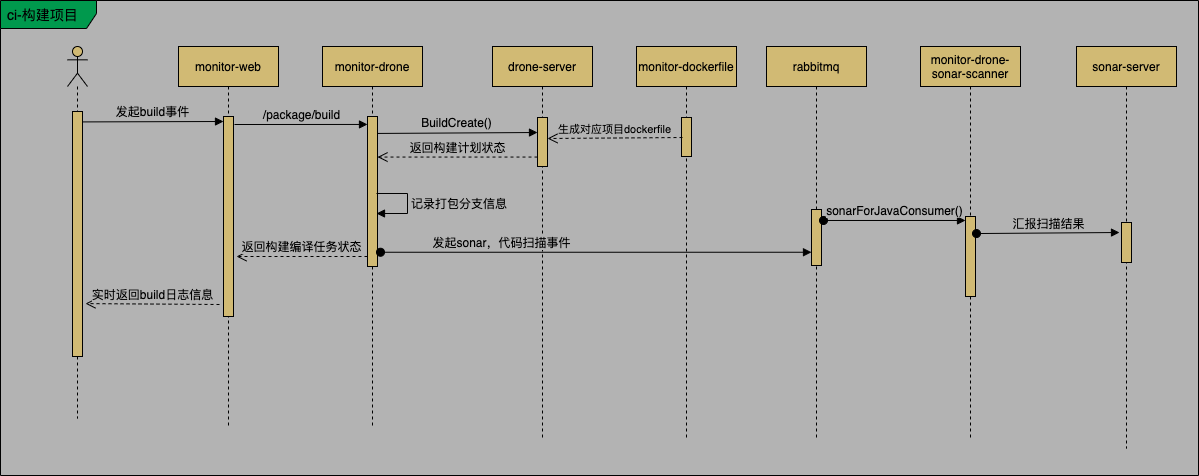

The diagram above was exported from draw.io. Its source (the exported page's mxGraphModel, read from the mxfile embedded in the PNG):
<mxGraphModel dx="1073" dy="542" grid="1" gridSize="10" guides="1" tooltips="1" connect="1" arrows="1" fold="1" page="0" pageScale="1" pageWidth="827" pageHeight="1169" background="none" math="0" shadow="1">
  <root>
    <mxCell id="0" />
    <mxCell id="1" parent="0" />
    <mxCell id="337" value="&lt;font color=&quot;#000000&quot; style=&quot;font-size: 14px&quot;&gt;ci-构建项目&lt;/font&gt;" style="shape=umlFrame;whiteSpace=wrap;html=1;width=96;height=28;boundedLbl=1;verticalAlign=middle;align=left;spacingLeft=5;shadow=0;strokeColor=#000000;swimlaneFillColor=#B3B3B3;fillColor=#00994D;" parent="1" vertex="1">
      <mxGeometry x="-36" y="32" width="1198" height="475" as="geometry" />
    </mxCell>
    <mxCell id="259" value="&lt;font color=&quot;#000000&quot;&gt;monitor-web&lt;/font&gt;" style="shape=umlLifeline;perimeter=lifelinePerimeter;whiteSpace=wrap;html=1;container=1;collapsible=0;recursiveResize=0;outlineConnect=0;fillColor=#D1BA74;strokeColor=#000000;" parent="1" vertex="1">
      <mxGeometry x="142" y="78" width="100" height="382" as="geometry" />
    </mxCell>
    <mxCell id="269" value="" style="html=1;points=[];perimeter=orthogonalPerimeter;fillColor=#D1BA74;strokeColor=#000000;" parent="259" vertex="1">
      <mxGeometry x="45" y="70" width="10" height="200" as="geometry" />
    </mxCell>
    <mxCell id="262" value="&lt;font color=&quot;#000000&quot;&gt;monitor-drone&lt;/font&gt;" style="shape=umlLifeline;perimeter=lifelinePerimeter;whiteSpace=wrap;html=1;container=1;collapsible=0;recursiveResize=0;outlineConnect=0;fillColor=#D1BA74;strokeColor=#000000;" parent="1" vertex="1">
      <mxGeometry x="286" y="78" width="100" height="382" as="geometry" />
    </mxCell>
    <mxCell id="263" value="" style="html=1;points=[];perimeter=orthogonalPerimeter;fillColor=#D1BA74;strokeColor=#000000;" parent="262" vertex="1">
      <mxGeometry x="45" y="70" width="10" height="150" as="geometry" />
    </mxCell>
    <mxCell id="277" value="&lt;font style=&quot;font-size: 12px ; background-color: rgb(179 , 179 , 179)&quot; color=&quot;#000000&quot;&gt;记录打包分支信息&lt;/font&gt;" style="edgeStyle=orthogonalEdgeStyle;html=1;align=left;spacingLeft=2;endArrow=block;rounded=0;strokeColor=#000000;" parent="262" edge="1">
      <mxGeometry relative="1" as="geometry">
        <mxPoint x="54" y="147" as="sourcePoint" />
        <Array as="points">
          <mxPoint x="55" y="147" />
          <mxPoint x="85" y="147" />
          <mxPoint x="85" y="167" />
        </Array>
        <mxPoint x="54" y="167" as="targetPoint" />
      </mxGeometry>
    </mxCell>
    <mxCell id="270" value="&lt;font style=&quot;font-size: 12px ; background-color: rgb(179 , 179 , 179)&quot; color=&quot;#000000&quot;&gt;发起build事件&lt;/font&gt;" style="html=1;verticalAlign=bottom;endArrow=block;entryX=0;entryY=0;exitX=0.9;exitY=0.002;exitDx=0;exitDy=0;exitPerimeter=0;fillColor=#999900;strokeColor=#000000;" parent="1" edge="1">
      <mxGeometry relative="1" as="geometry">
        <mxPoint x="44" y="153.41999999999996" as="sourcePoint" />
        <mxPoint x="187" y="153.00000000000023" as="targetPoint" />
      </mxGeometry>
    </mxCell>
    <mxCell id="264" value="&lt;font style=&quot;font-size: 12px ; background-color: rgb(179 , 179 , 179)&quot; color=&quot;#000000&quot;&gt;/package/build&lt;/font&gt;" style="html=1;verticalAlign=bottom;endArrow=block;entryX=0;entryY=0.053;strokeColor=#000000;entryDx=0;entryDy=0;entryPerimeter=0;" parent="1" target="263" edge="1">
      <mxGeometry relative="1" as="geometry">
        <mxPoint x="198" y="156" as="sourcePoint" />
        <mxPoint x="331" y="153.0000000000001" as="targetPoint" />
      </mxGeometry>
    </mxCell>
    <mxCell id="265" value="&lt;font style=&quot;font-size: 12px ; background-color: rgb(179 , 179 , 179)&quot; color=&quot;#000000&quot;&gt;返回构建编译任务状态&lt;/font&gt;" style="html=1;verticalAlign=bottom;endArrow=open;dashed=1;endSize=8;strokeColor=#000000;" parent="1" edge="1">
      <mxGeometry relative="1" as="geometry">
        <mxPoint x="200" y="288" as="targetPoint" />
        <mxPoint x="331" y="288" as="sourcePoint" />
        <Array as="points" />
      </mxGeometry>
    </mxCell>
    <mxCell id="272" value="&lt;font color=&quot;#000000&quot;&gt;drone-server&lt;/font&gt;" style="shape=umlLifeline;perimeter=lifelinePerimeter;whiteSpace=wrap;html=1;container=1;collapsible=0;recursiveResize=0;outlineConnect=0;fillColor=#D1BA74;strokeColor=#000000;" parent="1" vertex="1">
      <mxGeometry x="456" y="78" width="100" height="392" as="geometry" />
    </mxCell>
    <mxCell id="273" value="" style="html=1;points=[];perimeter=orthogonalPerimeter;fillColor=#D1BA74;strokeColor=#000000;" parent="272" vertex="1">
      <mxGeometry x="45" y="71" width="10" height="49" as="geometry" />
    </mxCell>
    <mxCell id="275" value="&lt;font style=&quot;font-size: 12px ; background-color: rgb(179 , 179 , 179)&quot; color=&quot;#000000&quot;&gt;返回构建计划状态&lt;/font&gt;" style="html=1;verticalAlign=bottom;endArrow=open;dashed=1;endSize=8;exitX=0;exitY=0.95;strokeColor=#000000;" parent="1" edge="1">
      <mxGeometry relative="1" as="geometry">
        <mxPoint x="341" y="188.54999999999995" as="targetPoint" />
        <mxPoint x="501" y="188.54999999999995" as="sourcePoint" />
      </mxGeometry>
    </mxCell>
    <mxCell id="274" value="&lt;font style=&quot;font-size: 12px ; background-color: rgb(179 , 179 , 179)&quot; color=&quot;#000000&quot;&gt;BuildCreate()&lt;/font&gt;" style="html=1;verticalAlign=bottom;endArrow=block;entryX=0;entryY=0;exitX=0.95;exitY=0.013;exitDx=0;exitDy=0;exitPerimeter=0;strokeColor=#000000;" parent="1" edge="1">
      <mxGeometry relative="1" as="geometry">
        <mxPoint x="340.5" y="164.95000000000005" as="sourcePoint" />
        <mxPoint x="501" y="164" as="targetPoint" />
      </mxGeometry>
    </mxCell>
    <mxCell id="280" value="&lt;font color=&quot;#000000&quot;&gt;rabbitmq&lt;/font&gt;" style="shape=umlLifeline;perimeter=lifelinePerimeter;whiteSpace=wrap;html=1;container=1;collapsible=0;recursiveResize=0;outlineConnect=0;fillColor=#D1BA74;strokeColor=#000000;" parent="1" vertex="1">
      <mxGeometry x="730" y="78" width="100" height="392" as="geometry" />
    </mxCell>
    <mxCell id="281" value="" style="html=1;points=[];perimeter=orthogonalPerimeter;fillColor=#D1BA74;strokeColor=#000000;" parent="280" vertex="1">
      <mxGeometry x="45" y="163" width="10" height="56" as="geometry" />
    </mxCell>
    <mxCell id="282" value="&lt;font style=&quot;font-size: 12px ; background-color: rgb(179 , 179 , 179)&quot; color=&quot;#000000&quot;&gt;发起sonar，代码扫描事件&lt;/font&gt;" style="html=1;verticalAlign=bottom;startArrow=oval;endArrow=block;startSize=8;exitX=1.3;exitY=0.905;exitDx=0;exitDy=0;exitPerimeter=0;strokeColor=#000000;" parent="1" source="263" target="281" edge="1">
      <mxGeometry x="-0.4397" relative="1" as="geometry">
        <mxPoint x="485" y="214" as="sourcePoint" />
        <mxPoint as="offset" />
      </mxGeometry>
    </mxCell>
    <mxCell id="283" value="&lt;font color=&quot;#000000&quot;&gt;monitor-drone-sonar-scanner&lt;/font&gt;" style="shape=umlLifeline;perimeter=lifelinePerimeter;whiteSpace=wrap;html=1;container=1;collapsible=0;recursiveResize=0;outlineConnect=0;fillColor=#D1BA74;strokeColor=#000000;" parent="1" vertex="1">
      <mxGeometry x="884" y="78" width="100" height="392" as="geometry" />
    </mxCell>
    <mxCell id="284" value="" style="html=1;points=[];perimeter=orthogonalPerimeter;fillColor=#D1BA74;strokeColor=#000000;" parent="283" vertex="1">
      <mxGeometry x="45" y="170" width="10" height="80" as="geometry" />
    </mxCell>
    <mxCell id="285" value="&lt;font style=&quot;font-size: 12px ; background-color: rgb(179 , 179 , 179)&quot; color=&quot;#000000&quot;&gt;sonarForJavaConsumer()&lt;/font&gt;" style="html=1;verticalAlign=bottom;startArrow=oval;endArrow=block;startSize=8;exitX=1.2;exitY=0.196;exitDx=0;exitDy=0;exitPerimeter=0;strokeColor=#000000;" parent="1" source="281" target="284" edge="1">
      <mxGeometry relative="1" as="geometry">
        <mxPoint x="635" y="248" as="sourcePoint" />
      </mxGeometry>
    </mxCell>
    <mxCell id="321" value="&lt;font color=&quot;#000000&quot;&gt;sonar-server&lt;/font&gt;" style="shape=umlLifeline;perimeter=lifelinePerimeter;whiteSpace=wrap;html=1;container=1;collapsible=0;recursiveResize=0;outlineConnect=0;fillColor=#D1BA74;strokeColor=#000000;" parent="1" vertex="1">
      <mxGeometry x="1040" y="78" width="100" height="402" as="geometry" />
    </mxCell>
    <mxCell id="322" value="" style="html=1;points=[];perimeter=orthogonalPerimeter;fillColor=#D1BA74;strokeColor=#000000;" parent="321" vertex="1">
      <mxGeometry x="45" y="176" width="10" height="40" as="geometry" />
    </mxCell>
    <mxCell id="323" value="&lt;font style=&quot;font-size: 12px ; background-color: rgb(179 , 179 , 179)&quot; color=&quot;#000000&quot;&gt;汇报扫描结果&lt;/font&gt;" style="html=1;verticalAlign=bottom;startArrow=oval;endArrow=block;startSize=8;exitX=1.1;exitY=0.213;exitDx=0;exitDy=0;exitPerimeter=0;entryX=-0.2;entryY=0.25;entryDx=0;entryDy=0;entryPerimeter=0;strokeColor=#000000;" parent="1" source="284" target="322" edge="1">
      <mxGeometry relative="1" as="geometry">
        <mxPoint x="940" y="288" as="sourcePoint" />
        <mxPoint x="1040" y="288" as="targetPoint" />
        <Array as="points" />
      </mxGeometry>
    </mxCell>
    <mxCell id="326" value="" style="shape=umlLifeline;participant=umlActor;perimeter=lifelinePerimeter;whiteSpace=wrap;html=1;container=1;collapsible=0;recursiveResize=0;verticalAlign=top;spacingTop=36;outlineConnect=0;fillColor=#D1BA74;strokeColor=#000000;" parent="1" vertex="1">
      <mxGeometry x="31" y="78" width="20" height="372" as="geometry" />
    </mxCell>
    <mxCell id="327" value="" style="html=1;points=[];perimeter=orthogonalPerimeter;fillColor=#D1BA74;strokeColor=#000000;" parent="326" vertex="1">
      <mxGeometry x="5" y="65" width="10" height="245" as="geometry" />
    </mxCell>
    <mxCell id="271" value="&lt;font style=&quot;font-size: 12px ; background-color: rgb(179 , 179 , 179)&quot; color=&quot;#000000&quot;&gt;实时返回build日志信息&lt;/font&gt;" style="html=1;verticalAlign=bottom;endArrow=open;dashed=1;endSize=8;exitX=-0.4;exitY=0.975;entryX=1.3;entryY=0.784;entryDx=0;entryDy=0;entryPerimeter=0;exitDx=0;exitDy=0;exitPerimeter=0;strokeColor=#000000;" parent="1" target="327" edge="1">
      <mxGeometry relative="1" as="geometry">
        <mxPoint x="46" y="339.105" as="targetPoint" />
        <mxPoint x="183" y="336" as="sourcePoint" />
        <Array as="points" />
      </mxGeometry>
    </mxCell>
    <mxCell id="329" value="&lt;font color=&quot;#000000&quot;&gt;monitor-dockerfile&lt;/font&gt;" style="shape=umlLifeline;perimeter=lifelinePerimeter;whiteSpace=wrap;html=1;container=1;collapsible=0;recursiveResize=0;outlineConnect=0;strokeColor=#000000;fillColor=#D1BA74;" parent="1" vertex="1">
      <mxGeometry x="600" y="78" width="100" height="392" as="geometry" />
    </mxCell>
    <mxCell id="331" value="" style="html=1;points=[];perimeter=orthogonalPerimeter;strokeColor=#000000;fillColor=#D1BA74;" parent="329" vertex="1">
      <mxGeometry x="45" y="71" width="10" height="39" as="geometry" />
    </mxCell>
    <mxCell id="330" value="&lt;span style=&quot;background-color: rgb(179 , 179 , 179)&quot;&gt;&lt;font color=&quot;#000000&quot;&gt;生成对应项目dockerfile&lt;/font&gt;&lt;/span&gt;" style="html=1;verticalAlign=bottom;endArrow=open;dashed=1;endSize=8;strokeColor=#000000;fillColor=#999900;exitX=0.1;exitY=0.513;exitDx=0;exitDy=0;exitPerimeter=0;" parent="1" source="331" edge="1">
      <mxGeometry relative="1" as="geometry">
        <mxPoint x="591" y="170" as="sourcePoint" />
        <mxPoint x="511" y="170" as="targetPoint" />
      </mxGeometry>
    </mxCell>
  </root>
</mxGraphModel>